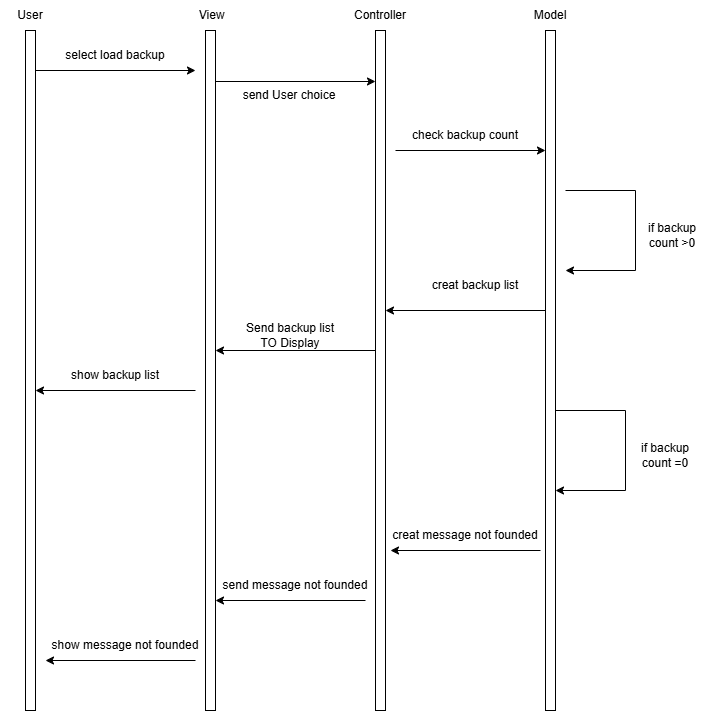

The diagram above was exported from draw.io. Its source (the exported page's mxGraphModel, read from the mxfile embedded in the PNG):
<mxGraphModel dx="1028" dy="611" grid="1" gridSize="10" guides="1" tooltips="1" connect="1" arrows="1" fold="1" page="1" pageScale="1" pageWidth="827" pageHeight="1169" math="0" shadow="0">
  <root>
    <mxCell id="0" />
    <mxCell id="1" parent="0" />
    <mxCell id="L2cKqPQXwrCMcnEYYLq4-1" value="" style="html=1;points=[[0,0,0,0,5],[0,1,0,0,-5],[1,0,0,0,5],[1,1,0,0,-5]];perimeter=orthogonalPerimeter;outlineConnect=0;targetShapes=umlLifeline;portConstraint=eastwest;newEdgeStyle={&quot;curved&quot;:0,&quot;rounded&quot;:0};" parent="1" vertex="1">
      <mxGeometry x="150" y="80" width="10" height="680" as="geometry" />
    </mxCell>
    <mxCell id="L2cKqPQXwrCMcnEYYLq4-2" value="User" style="text;html=1;align=center;verticalAlign=middle;whiteSpace=wrap;rounded=0;" parent="1" vertex="1">
      <mxGeometry x="125" y="50" width="60" height="30" as="geometry" />
    </mxCell>
    <mxCell id="L2cKqPQXwrCMcnEYYLq4-3" value="" style="html=1;points=[[0,0,0,0,5],[0,1,0,0,-5],[1,0,0,0,5],[1,1,0,0,-5]];perimeter=orthogonalPerimeter;outlineConnect=0;targetShapes=umlLifeline;portConstraint=eastwest;newEdgeStyle={&quot;curved&quot;:0,&quot;rounded&quot;:0};" parent="1" vertex="1">
      <mxGeometry x="330" y="80" width="10" height="680" as="geometry" />
    </mxCell>
    <mxCell id="L2cKqPQXwrCMcnEYYLq4-4" value="" style="html=1;points=[[0,0,0,0,5],[0,1,0,0,-5],[1,0,0,0,5],[1,1,0,0,-5]];perimeter=orthogonalPerimeter;outlineConnect=0;targetShapes=umlLifeline;portConstraint=eastwest;newEdgeStyle={&quot;curved&quot;:0,&quot;rounded&quot;:0};" parent="1" vertex="1">
      <mxGeometry x="500" y="80" width="10" height="680" as="geometry" />
    </mxCell>
    <mxCell id="L2cKqPQXwrCMcnEYYLq4-5" value="" style="html=1;points=[[0,0,0,0,5],[0,1,0,0,-5],[1,0,0,0,5],[1,1,0,0,-5]];perimeter=orthogonalPerimeter;outlineConnect=0;targetShapes=umlLifeline;portConstraint=eastwest;newEdgeStyle={&quot;curved&quot;:0,&quot;rounded&quot;:0};" parent="1" vertex="1">
      <mxGeometry x="670" y="80" width="10" height="680" as="geometry" />
    </mxCell>
    <mxCell id="L2cKqPQXwrCMcnEYYLq4-6" value="&amp;nbsp;View" style="text;html=1;align=center;verticalAlign=middle;whiteSpace=wrap;rounded=0;" parent="1" vertex="1">
      <mxGeometry x="305" y="50" width="60" height="30" as="geometry" />
    </mxCell>
    <mxCell id="L2cKqPQXwrCMcnEYYLq4-7" value="Controller" style="text;html=1;align=center;verticalAlign=middle;whiteSpace=wrap;rounded=0;" parent="1" vertex="1">
      <mxGeometry x="475" y="50" width="60" height="30" as="geometry" />
    </mxCell>
    <mxCell id="L2cKqPQXwrCMcnEYYLq4-8" value="Model" style="text;html=1;align=center;verticalAlign=middle;whiteSpace=wrap;rounded=0;" parent="1" vertex="1">
      <mxGeometry x="645" y="50" width="60" height="30" as="geometry" />
    </mxCell>
    <mxCell id="xb7u_UTvyRhT3c3Wa-4f-1" value="" style="endArrow=classic;html=1;rounded=0;" parent="1" source="L2cKqPQXwrCMcnEYYLq4-1" edge="1">
      <mxGeometry width="50" height="50" relative="1" as="geometry">
        <mxPoint x="220" y="150" as="sourcePoint" />
        <mxPoint x="320" y="120" as="targetPoint" />
      </mxGeometry>
    </mxCell>
    <mxCell id="xb7u_UTvyRhT3c3Wa-4f-2" value="select load backup" style="text;html=1;align=center;verticalAlign=middle;whiteSpace=wrap;rounded=0;" parent="1" vertex="1">
      <mxGeometry x="185" y="90" width="110" height="30" as="geometry" />
    </mxCell>
    <mxCell id="xb7u_UTvyRhT3c3Wa-4f-3" value="" style="endArrow=classic;html=1;rounded=0;exitX=1;exitY=0.075;exitDx=0;exitDy=0;exitPerimeter=0;" parent="1" source="L2cKqPQXwrCMcnEYYLq4-3" target="L2cKqPQXwrCMcnEYYLq4-4" edge="1">
      <mxGeometry width="50" height="50" relative="1" as="geometry">
        <mxPoint x="350" y="160" as="sourcePoint" />
        <mxPoint x="400" y="110" as="targetPoint" />
      </mxGeometry>
    </mxCell>
    <mxCell id="xb7u_UTvyRhT3c3Wa-4f-4" value="send User choice" style="text;html=1;align=center;verticalAlign=middle;whiteSpace=wrap;rounded=0;" parent="1" vertex="1">
      <mxGeometry x="359" y="130" width="110" height="30" as="geometry" />
    </mxCell>
    <mxCell id="xb7u_UTvyRhT3c3Wa-4f-5" value="" style="endArrow=classic;html=1;rounded=0;" parent="1" edge="1">
      <mxGeometry width="50" height="50" relative="1" as="geometry">
        <mxPoint x="520" y="200" as="sourcePoint" />
        <mxPoint x="670" y="200" as="targetPoint" />
      </mxGeometry>
    </mxCell>
    <mxCell id="xb7u_UTvyRhT3c3Wa-4f-6" value="check backup count" style="text;html=1;align=center;verticalAlign=middle;whiteSpace=wrap;rounded=0;" parent="1" vertex="1">
      <mxGeometry x="530" y="170" width="120" height="30" as="geometry" />
    </mxCell>
    <mxCell id="xb7u_UTvyRhT3c3Wa-4f-7" value="" style="endArrow=classic;html=1;rounded=0;" parent="1" edge="1">
      <mxGeometry width="50" height="50" relative="1" as="geometry">
        <mxPoint x="690" y="240" as="sourcePoint" />
        <mxPoint x="690" y="320" as="targetPoint" />
        <Array as="points">
          <mxPoint x="760" y="240" />
          <mxPoint x="760" y="320" />
        </Array>
      </mxGeometry>
    </mxCell>
    <mxCell id="xb7u_UTvyRhT3c3Wa-4f-8" value="if backup count &amp;gt;0" style="text;html=1;align=center;verticalAlign=middle;whiteSpace=wrap;rounded=0;" parent="1" vertex="1">
      <mxGeometry x="767" y="270" width="60" height="30" as="geometry" />
    </mxCell>
    <mxCell id="xb7u_UTvyRhT3c3Wa-4f-9" value="" style="endArrow=classic;html=1;rounded=0;entryX=1;entryY=0.264;entryDx=0;entryDy=0;entryPerimeter=0;" parent="1" edge="1">
      <mxGeometry width="50" height="50" relative="1" as="geometry">
        <mxPoint x="670" y="360" as="sourcePoint" />
        <mxPoint x="510" y="360" as="targetPoint" />
      </mxGeometry>
    </mxCell>
    <mxCell id="xb7u_UTvyRhT3c3Wa-4f-10" value="creat backup list" style="text;html=1;align=center;verticalAlign=middle;whiteSpace=wrap;rounded=0;" parent="1" vertex="1">
      <mxGeometry x="550" y="320" width="100" height="30" as="geometry" />
    </mxCell>
    <mxCell id="xb7u_UTvyRhT3c3Wa-4f-11" value="" style="endArrow=classic;html=1;rounded=0;entryX=1;entryY=0.264;entryDx=0;entryDy=0;entryPerimeter=0;" parent="1" edge="1">
      <mxGeometry width="50" height="50" relative="1" as="geometry">
        <mxPoint x="500" y="400" as="sourcePoint" />
        <mxPoint x="340" y="400" as="targetPoint" />
      </mxGeometry>
    </mxCell>
    <mxCell id="xb7u_UTvyRhT3c3Wa-4f-12" value="Send backup list TO Display" style="text;html=1;align=center;verticalAlign=middle;whiteSpace=wrap;rounded=0;" parent="1" vertex="1">
      <mxGeometry x="365" y="370" width="100" height="30" as="geometry" />
    </mxCell>
    <mxCell id="xb7u_UTvyRhT3c3Wa-4f-13" value="" style="endArrow=classic;html=1;rounded=0;entryX=1;entryY=0.264;entryDx=0;entryDy=0;entryPerimeter=0;" parent="1" edge="1">
      <mxGeometry width="50" height="50" relative="1" as="geometry">
        <mxPoint x="320" y="440" as="sourcePoint" />
        <mxPoint x="160" y="440" as="targetPoint" />
      </mxGeometry>
    </mxCell>
    <mxCell id="xb7u_UTvyRhT3c3Wa-4f-14" value="show backup list" style="text;html=1;align=center;verticalAlign=middle;whiteSpace=wrap;rounded=0;" parent="1" vertex="1">
      <mxGeometry x="190" y="410" width="100" height="30" as="geometry" />
    </mxCell>
    <mxCell id="xb7u_UTvyRhT3c3Wa-4f-15" value="" style="endArrow=classic;html=1;rounded=0;" parent="1" edge="1">
      <mxGeometry width="50" height="50" relative="1" as="geometry">
        <mxPoint x="680" y="460" as="sourcePoint" />
        <mxPoint x="680" y="540" as="targetPoint" />
        <Array as="points">
          <mxPoint x="750" y="460" />
          <mxPoint x="750" y="540" />
        </Array>
      </mxGeometry>
    </mxCell>
    <mxCell id="xb7u_UTvyRhT3c3Wa-4f-16" value="if backup count =0" style="text;html=1;align=center;verticalAlign=middle;whiteSpace=wrap;rounded=0;" parent="1" vertex="1">
      <mxGeometry x="760" y="490" width="60" height="30" as="geometry" />
    </mxCell>
    <mxCell id="xb7u_UTvyRhT3c3Wa-4f-17" value="" style="endArrow=classic;html=1;rounded=0;" parent="1" edge="1">
      <mxGeometry width="50" height="50" relative="1" as="geometry">
        <mxPoint x="665" y="600" as="sourcePoint" />
        <mxPoint x="515" y="600" as="targetPoint" />
      </mxGeometry>
    </mxCell>
    <mxCell id="xb7u_UTvyRhT3c3Wa-4f-18" value="" style="endArrow=classic;html=1;rounded=0;" parent="1" edge="1">
      <mxGeometry width="50" height="50" relative="1" as="geometry">
        <mxPoint x="490" y="650" as="sourcePoint" />
        <mxPoint x="340" y="650" as="targetPoint" />
      </mxGeometry>
    </mxCell>
    <mxCell id="xb7u_UTvyRhT3c3Wa-4f-19" value="" style="endArrow=classic;html=1;rounded=0;" parent="1" edge="1">
      <mxGeometry width="50" height="50" relative="1" as="geometry">
        <mxPoint x="320" y="710" as="sourcePoint" />
        <mxPoint x="170" y="710" as="targetPoint" />
      </mxGeometry>
    </mxCell>
    <mxCell id="xb7u_UTvyRhT3c3Wa-4f-20" value="creat message not founded" style="text;html=1;align=center;verticalAlign=middle;whiteSpace=wrap;rounded=0;" parent="1" vertex="1">
      <mxGeometry x="510" y="570" width="160" height="30" as="geometry" />
    </mxCell>
    <mxCell id="xb7u_UTvyRhT3c3Wa-4f-21" value="send message not founded" style="text;html=1;align=center;verticalAlign=middle;whiteSpace=wrap;rounded=0;" parent="1" vertex="1">
      <mxGeometry x="340" y="620" width="160" height="30" as="geometry" />
    </mxCell>
    <mxCell id="xb7u_UTvyRhT3c3Wa-4f-22" value="show message not founded" style="text;html=1;align=center;verticalAlign=middle;whiteSpace=wrap;rounded=0;" parent="1" vertex="1">
      <mxGeometry x="170" y="680" width="160" height="30" as="geometry" />
    </mxCell>
  </root>
</mxGraphModel>